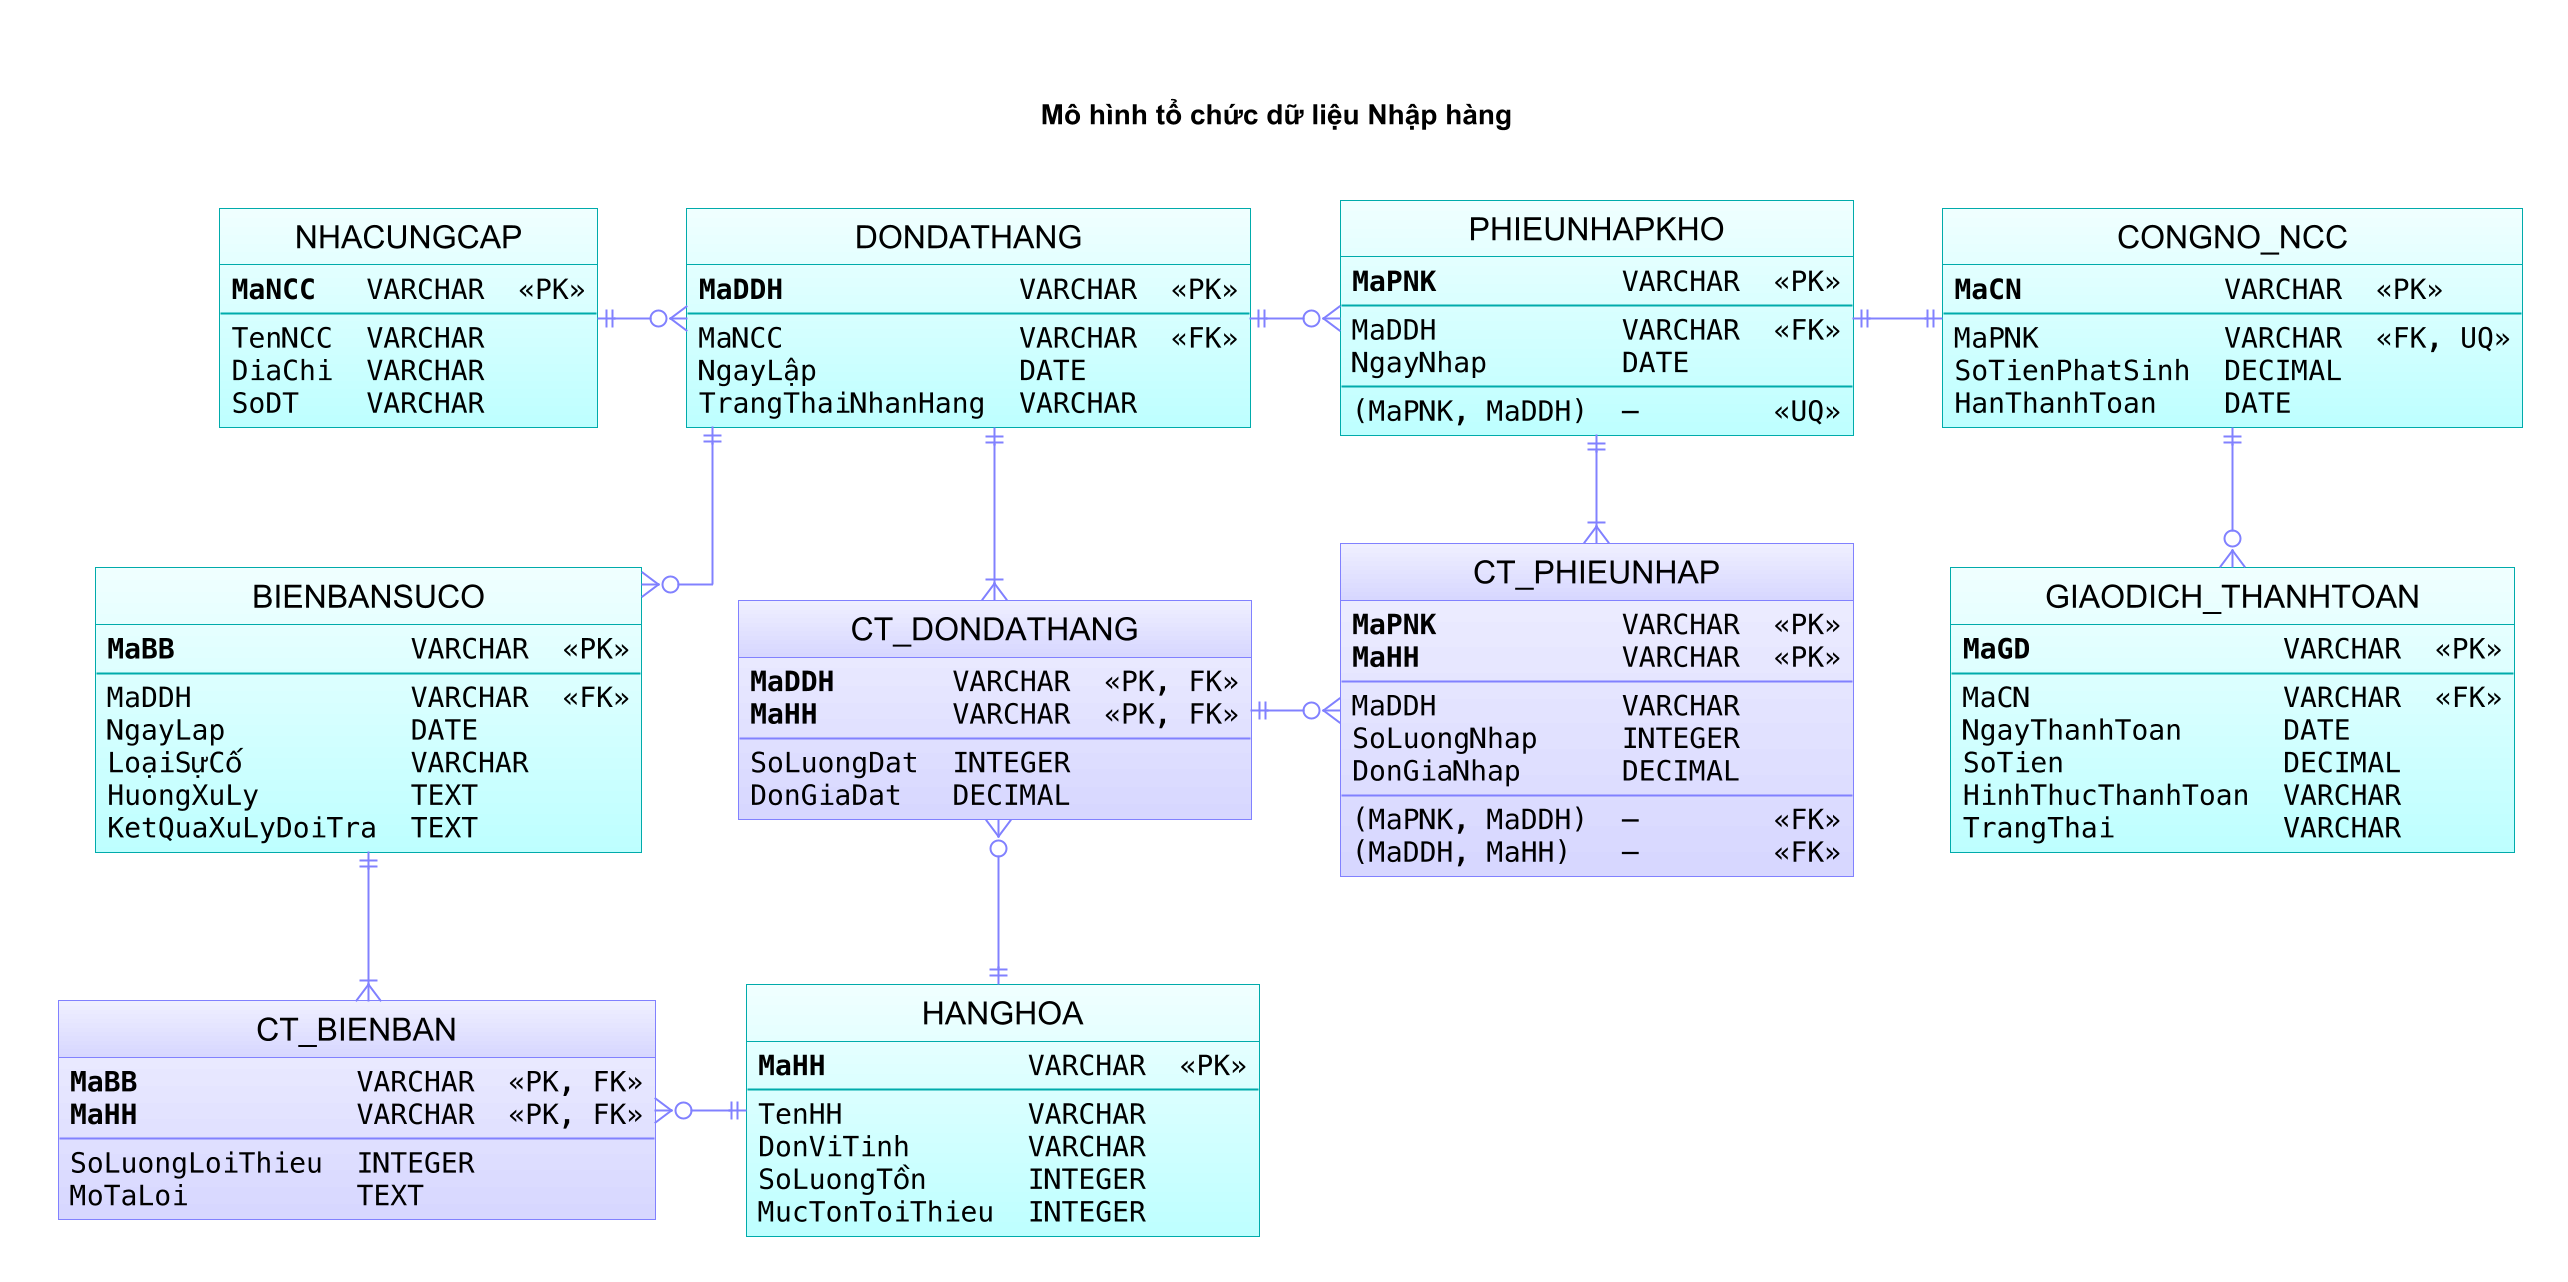

The diagram above was rendered by PlantUML. Its source (embedded in the PNG):
@startuml
skinparam linetype ortho
skinparam backgroundColor white
skinparam defaultFontName Arial
skinparam defaultFontSize 16
skinparam ArrowColor #8080FF
skinparam ClassBackgroundColor #F0FFFF-#BDFFFF
skinparam ClassBorderColor #00AAAA
skinparam ClassFontColor #000000
skinparam ClassAttributeFontColor #000000
skinparam class {
  BackgroundColor<<ChiTiet>> #F0F0FF-#D6D6FF
  BorderColor<<ChiTiet>> #8080FF
}
<style>
classDiagram {
  class {
    RoundCorner 0
    header {
      BackgroundColor transparent
    }
  }
}
document {
  Margin 22
}
</style>
hide stereotype
skinparam shadowing false
skinparam nodesep 45
skinparam ranksep 54
scale 2
hide circle
hide methods
title Mô hình tổ chức dữ liệu Nhập hàng

entity "NHACUNGCAP" as NCC {
  {field} <font:Menlo><size:14>**MaNCC**   VARCHAR  «PK»</size></font>
  --
  {field} <font:Menlo><size:14>TenNCC  VARCHAR</size></font>
  {field} <font:Menlo><size:14>DiaChi  VARCHAR</size></font>
  {field} <font:Menlo><size:14>SoDT    VARCHAR</size></font>
}

entity "DONDATHANG" as DDH {
  {field} <font:Menlo><size:14>**MaDDH**              VARCHAR  «PK»</size></font>
  --
  {field} <font:Menlo><size:14>MaNCC              VARCHAR  «FK»</size></font>
  {field} <font:Menlo><size:14>NgayLập            DATE</size></font>
  {field} <font:Menlo><size:14>TrangThaiNhanHang  VARCHAR</size></font>
}

entity "PHIEUNHAPKHO" as PNK {
  {field} <font:Menlo><size:14>**MaPNK**           VARCHAR  «PK»</size></font>
  --
  {field} <font:Menlo><size:14>MaDDH           VARCHAR  «FK»</size></font>
  {field} <font:Menlo><size:14>NgayNhap        DATE</size></font>
  --
  {field} <font:Menlo><size:14>(MaPNK, MaDDH)  —        «UQ»</size></font>
}

entity "CONGNO_NCC" as CN {
  {field} <font:Menlo><size:14>**MaCN**            VARCHAR  «PK»</size></font>
  --
  {field} <font:Menlo><size:14>MaPNK           VARCHAR  «FK, UQ»</size></font>
  {field} <font:Menlo><size:14>SoTienPhatSinh  DECIMAL</size></font>
  {field} <font:Menlo><size:14>HanThanhToan    DATE</size></font>
}

entity "GIAODICH_THANHTOAN" as GD {
  {field} <font:Menlo><size:14>**MaGD**               VARCHAR  «PK»</size></font>
  --
  {field} <font:Menlo><size:14>MaCN               VARCHAR  «FK»</size></font>
  {field} <font:Menlo><size:14>NgayThanhToan      DATE</size></font>
  {field} <font:Menlo><size:14>SoTien             DECIMAL</size></font>
  {field} <font:Menlo><size:14>HinhThucThanhToan  VARCHAR</size></font>
  {field} <font:Menlo><size:14>TrangThai          VARCHAR</size></font>
}

entity "BIENBANSUCO" as BB {
  {field} <font:Menlo><size:14>**MaBB**              VARCHAR  «PK»</size></font>
  --
  {field} <font:Menlo><size:14>MaDDH             VARCHAR  «FK»</size></font>
  {field} <font:Menlo><size:14>NgayLap           DATE</size></font>
  {field} <font:Menlo><size:14>LoạiSựCố          VARCHAR</size></font>
  {field} <font:Menlo><size:14>HuongXuLy         TEXT</size></font>
  {field} <font:Menlo><size:14>KetQuaXuLyDoiTra  TEXT</size></font>
}

entity "HANGHOA" as HH {
  {field} <font:Menlo><size:14>**MaHH**            VARCHAR  «PK»</size></font>
  --
  {field} <font:Menlo><size:14>TenHH           VARCHAR</size></font>
  {field} <font:Menlo><size:14>DonViTinh       VARCHAR</size></font>
  {field} <font:Menlo><size:14>SoLuongTồn      INTEGER</size></font>
  {field} <font:Menlo><size:14>MucTonToiThieu  INTEGER</size></font>
}

entity "CT_DONDATHANG" as CTDDH <<ChiTiet>> {
  {field} <font:Menlo><size:14>**MaDDH**       VARCHAR  «PK, FK»</size></font>
  {field} <font:Menlo><size:14>**MaHH**        VARCHAR  «PK, FK»</size></font>
  --
  {field} <font:Menlo><size:14>SoLuongDat  INTEGER</size></font>
  {field} <font:Menlo><size:14>DonGiaDat   DECIMAL</size></font>
}

entity "CT_PHIEUNHAP" as CTPNK <<ChiTiet>> {
  {field} <font:Menlo><size:14>**MaPNK**           VARCHAR  «PK»</size></font>
  {field} <font:Menlo><size:14>**MaHH**            VARCHAR  «PK»</size></font>
  --
  {field} <font:Menlo><size:14>MaDDH           VARCHAR</size></font>
  {field} <font:Menlo><size:14>SoLuongNhap     INTEGER</size></font>
  {field} <font:Menlo><size:14>DonGiaNhap      DECIMAL</size></font>
  --
  {field} <font:Menlo><size:14>(MaPNK, MaDDH)  —        «FK»</size></font>
  {field} <font:Menlo><size:14>(MaDDH, MaHH)   —        «FK»</size></font>
}

entity "CT_BIENBAN" as CTBB <<ChiTiet>> {
  {field} <font:Menlo><size:14>**MaBB**             VARCHAR  «PK, FK»</size></font>
  {field} <font:Menlo><size:14>**MaHH**             VARCHAR  «PK, FK»</size></font>
  --
  {field} <font:Menlo><size:14>SoLuongLoiThieu  INTEGER</size></font>
  {field} <font:Menlo><size:14>MoTaLoi          TEXT</size></font>
}

NCC ||-right-o{ DDH
DDH ||-right-o{ PNK
PNK ||-right-|| CN
CN ||-down-o{ GD
DDH ||-down-|{ CTDDH
DDH ||-down-o{ BB
PNK ||-down-|{ CTPNK
CTDDH ||-right-o{ CTPNK
BB ||-down-|{ CTBB
HH ||-up-o{ CTDDH
HH ||-left-o{ CTBB
@enduml